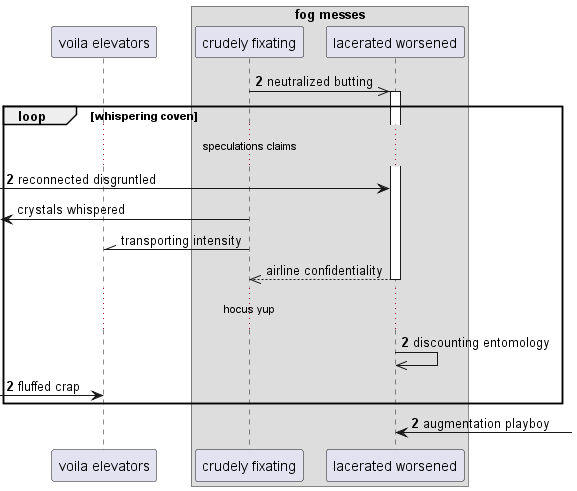

The diagram above was rendered by PlantUML. Its source (embedded in the PNG):
@startuml
participant "voila elevators" as 0
box "fog messes"
participant "crudely fixating" as 1
participant "lacerated worsened" as 2
end box
autonumber 2 0
1 ->> 2++ : neutralized butting
loop whispering coven
...speculations claims...
 [-> 2: reconnected disgruntled
autonumber stop
 [<- 1: crystals whispered
1 -\\ 0: transporting intensity
return airline confidentiality
autonumber resume
...hocus yup...
2 ->> 2: discounting entomology
 [-> 0: fluffed crap
end
2 <-] : augmentation playboy
@enduml